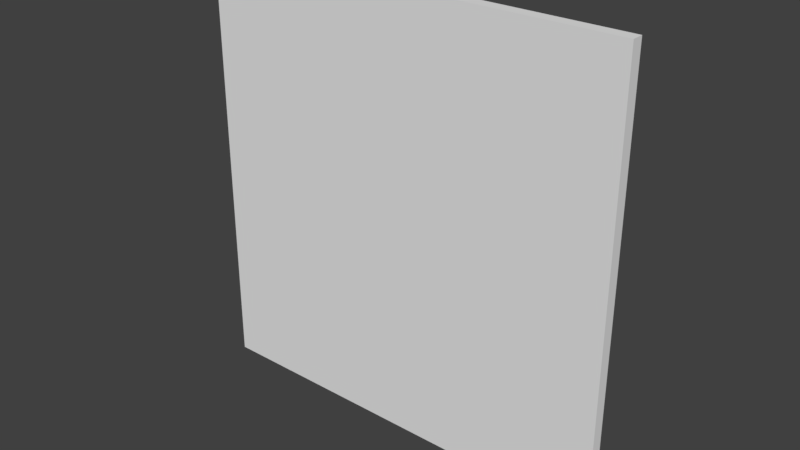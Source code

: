 # Source: Fensterscheibe.blend  (saved by Blender 2.77.0; exported with 4.5.12 LTS)
import bpy
from mathutils import Matrix  # noqa: F401  (used for matrix-valued properties, if any)

bpy.ops.wm.read_factory_settings(use_empty=True)
scene = bpy.context.scene
scene.name = 'Scene'

# ---- collections
col_collection_1 = bpy.data.collections.new('Collection 1'); scene.collection.children.link(col_collection_1)

# ---- world
world_world = bpy.data.worlds.new('World'); scene.world = world_world
world_world.color = (0.05088, 0.05088, 0.05088)
world_world.use_sun_shadow = False
world_world.sun_shadow_jitter_overblur = 0.0
world_world.cycles.sampling_method = 'MANUAL'

# ---- meshes
me_cube_007 = bpy.data.meshes.new('Cube.007')
me_cube_007.from_pydata([(-1.0, -1.0, -1.0), (-1.0, -1.0, 1.0), (-1.0, 1.0, -1.0), (-1.0, 1.0, 1.0), (1.0, -1.0, -1.0), (1.0, -1.0, 1.0), (1.0, 1.0, -1.0), (1.0, 1.0, 1.0)], [], [(1, 3, 2, 0), (3, 7, 6, 2), (7, 5, 4, 6), (5, 1, 0, 4), (0, 2, 6, 4), (5, 7, 3, 1)])
me_cube_007.use_remesh_preserve_volume = False
me_cube_007.use_remesh_preserve_attributes = False
me_cube_007.use_mirror_vertex_groups = False
me_cube_007.update()

# ---- objects
ob_fensterscheibe = bpy.data.objects.new('Fensterscheibe', me_cube_007)

# ---- transforms, parenting, visibility, modifiers, constraints
ob_fensterscheibe.location = (0.0, 0.0, 0.0)
ob_fensterscheibe.scale = (36.43, 1.0, 36.79)
ob_fensterscheibe.lineart.crease_threshold = 0.0

# ---- collection membership
col_collection_1.objects.link(ob_fensterscheibe)

# ---- scene / render settings (as saved in the file)
scene.frame_start = 1; scene.frame_end = 250; scene.frame_set(1)
scene.render.engine = 'BLENDER_EEVEE_NEXT'
scene.render.resolution_percentage = 50
scene.render.dither_intensity = 0.0
scene.cycles.use_denoising = False
scene.cycles.samples = 128
scene.cycles.sampling_pattern = 'TABULATED_SOBOL'
scene.cycles.light_sampling_threshold = 0.0
scene.cycles.use_adaptive_sampling = False
scene.cycles.use_light_tree = False
scene.cycles.blur_glossy = 0.0
scene.cycles.sample_clamp_indirect = 0.0
scene.view_settings.view_transform = 'Standard'
bpy.context.view_layer.update()

# ---- added for rendering (the .blend has no active camera and no usable light): camera, sun
cam_auto = bpy.data.cameras.new('AutoCamera')
cam_auto.lens = 50.0
cam_auto.sensor_width = 36.0
cam_auto.clip_end = 1681.73
ob_auto_camera = bpy.data.objects.new('AutoCamera', cam_auto)
scene.collection.objects.link(ob_auto_camera)
ob_auto_camera.location = (95.8257, -114.991, 76.6606)
ob_auto_camera.rotation_euler = (1.09748, -7.21219e-08, 0.694738)
scene.camera = ob_auto_camera
light_auto_sun = bpy.data.lights.new('AutoSun', 'SUN')
light_auto_sun.energy = 3.0
light_auto_sun.angle = 0.0523599
ob_auto_sun = bpy.data.objects.new('AutoSun', light_auto_sun)
scene.collection.objects.link(ob_auto_sun)
ob_auto_sun.rotation_euler = (0.872665, 0.174533, 0.523599)
bpy.context.view_layer.update()
